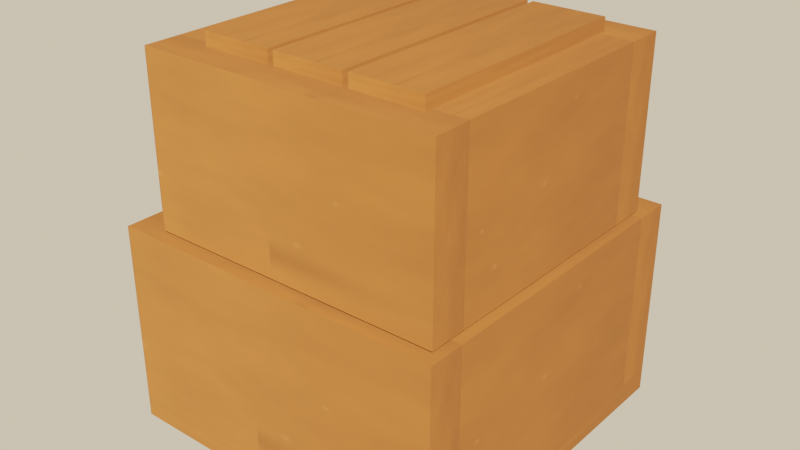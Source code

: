 # Source: source.blend  (saved by Blender 5.2.45; exported with 4.5.12 LTS)
import bpy
from mathutils import Matrix  # noqa: F401  (used for matrix-valued properties, if any)

bpy.ops.wm.read_factory_settings(use_empty=True)
scene = bpy.context.scene
scene.name = 'Scene'

# ---- images (referenced by path relative to the original .blend; pixels are not part of the script)
import os
ASSET_DIR = os.environ.get("B2B_ASSET_DIR", "")  # directory of the original .blend (textures are referenced by path, not embedded)
HERE = os.path.dirname(os.path.abspath(__file__))  # packed textures are extracted next to this script under _unpacked/

def load_image(name, relpath, width, height, colorspace="sRGB"):
    """Load a texture the original file referenced (path relative to the .blend, or extracted next to this script)."""
    p = next((c for c in (os.path.join(HERE, relpath), os.path.join(ASSET_DIR, relpath)) if relpath and os.path.exists(c)), "")
    if p:
        img = bpy.data.images.load(p, check_existing=True)
        img.name = name
    else:  # same state as the original file: an image datablock whose file is absent (Cycles renders it pink)
        img = bpy.data.images.new(name, width, height)
        img.source = "FILE"
        img.filepath = "//" + (relpath or name)
    img.colorspace_settings.name = colorspace
    return img
img_terrain_crate_3_stone_tex = load_image('terrain_crate.3_stone_tex', '_unpacked/terrain_crate.4833ecdf.png', 512, 512, 'sRGB')

# ---- materials (node trees are filled in below, after node groups)
mat_terrain_crate_3_stone = bpy.data.materials.new('terrain_crate.3_stone')

# ---- material node trees
mat_terrain_crate_3_stone.use_nodes = True; mat_terrain_crate_3_stone.node_tree.nodes.clear()
_N = mat_terrain_crate_3_stone.node_tree.nodes; _L = mat_terrain_crate_3_stone.node_tree.links
n0 = _N.new('ShaderNodeBsdfPrincipled'); n0.name = 'Principled BSDF'; n0.location = (-200, 100)
n0.inputs[2].default_value = 1.0
n0.inputs[10].default_value = 0.005
n1 = _N.new('ShaderNodeOutputMaterial'); n1.name = 'Material Output'; n1.location = (200, 100)
n2 = _N.new('ShaderNodeTexImage'); n2.name = 'Image Texture'; n2.location = (0, 0)
n2.image = img_terrain_crate_3_stone_tex
_L.new(n0.outputs[0], n1.inputs[0])
_L.new(n2.outputs[0], n0.inputs[0])
n1.is_active_output = True

# ---- world
world_game_world = bpy.data.worlds.new('game_world'); scene.world = world_game_world
world_game_world.use_nodes = True; world_game_world.node_tree.nodes.clear()
_N = world_game_world.node_tree.nodes; _L = world_game_world.node_tree.links
n0 = _N.new('ShaderNodeBackground'); n0.name = 'Background'; n0.location = (-200, 100)
n0.inputs[0].default_value = (0.5149, 0.5457, 0.5079, 1.0)
n0.inputs[1].default_value = 0.16
n1 = _N.new('ShaderNodeOutputWorld'); n1.name = 'World Output'; n1.location = (200, 100)
n2 = _N.new('ShaderNodeBackground'); n2.name = 'Background.001'; n2.location = (0, 0)
n2.inputs[0].default_value = (0.9301, 0.7682, 0.5271, 1.0)
n3 = _N.new('ShaderNodeLightPath'); n3.name = 'Light Path'; n3.location = (0, 0)
n4 = _N.new('ShaderNodeMixShader'); n4.name = 'Mix Shader'; n4.location = (0, 0)
_L.new(n0.outputs[0], n4.inputs[1])
_L.new(n2.outputs[0], n4.inputs[2])
_L.new(n3.outputs[0], n4.inputs[0])
_L.new(n4.outputs[0], n1.inputs[0])
n1.is_active_output = True

# ---- lights
light_game_sun = bpy.data.lights.new('game_sun', 'SUN')
light_game_sun.color = (1.0, 0.6445, 0.3372)
light_game_sun.angle = 0.02
light_game_sun.energy = 13.6

# ---- meshes
me_terrain_crate_3 = bpy.data.meshes.new('terrain_crate.3')
me_terrain_crate_3.from_pydata([(-0.46, -0.46, -0.03), (0.1608, -0.35, 1.015), (-0.2525, -0.35, 1.015), (-0.04583, -0.35, 1.015), (0.1608, 0.29, 1.015), (-0.36, -0.34, 0.53), (-0.04583, 0.29, 1.015), (0.3525, -0.35, 1.015), (-0.2525, 0.29, 1.015), (-0.36, -0.34, 0.98), (0.3525, 0.29, 1.015), (0.1458, -0.35, 1.015), (-0.36, -0.43, 0.53), (0.1458, 0.29, 1.015), (-0.06083, -0.35, 1.015), (-0.36, 0.28, 0.53), (-0.36, 0.27, 0.53), (-0.06083, 0.29, 1.015), (-0.36, 0.28, 0.98), (-0.26, -0.34, 0.98), (-0.36, -0.43, 0.98), (-0.46, -0.37, 0.02), (0.44, -0.34, 0.53), (-0.26, 0.28, 0.98), (0.44, -0.34, 0.98), (-0.36, -0.33, 0.53), (0.44, 0.28, 0.53), (-0.36, 0.27, 0.98), (0.44, 0.28, 0.98), (-0.36, -0.33, 0.98), (0.44, -0.43, 0.53), (-0.36, 0.37, 0.53), (0.44, -0.43, 0.98), (0.44, -0.33, 0.53), (-0.36, 0.37, 0.98), (0.44, -0.33, 0.98), (0.44, 0.27, 0.53), (0.44, 0.27, 0.98), (0.1408, 0.38, 0.555), (-0.1058, 0.38, 0.555), (0.44, 0.37, 0.53), (0.44, 0.37, 0.98), (-0.46, -0.37, 0.52), (0.3725, 0.38, 0.555), (-0.3525, 0.38, 0.555), (-0.46, 0.37, 0.02), (0.1258, 0.38, 0.555), (-0.46, -0.46, 0.02), (-0.46, 0.36, 0.02), (-0.1208, 0.38, 0.555), (-0.46, 0.37, 0.52), (-0.46, -0.46, 0.52), (-0.36, -0.37, 0.52), (-0.46, -0.36, 0.02), (0.46, -0.37, 0.02), (-0.36, 0.37, 0.52), (-0.46, -0.46, 0.03), (0.46, -0.37, 0.52), (-0.46, -0.36, 0.52), (0.46, 0.37, 0.02), (-0.46, 0.36, 0.52), (0.46, 0.37, 0.52), (-0.46, 0.46, -0.03), (0.46, -0.46, 0.02), (-0.46, 0.46, 0.02), (0.46, -0.46, 0.52), (0.46, -0.36, 0.02), (-0.46, 0.46, 0.52), (0.46, -0.36, 0.52), (-0.46, 0.46, 0.03), (0.46, -0.46, -0.03), (0.46, 0.36, 0.02), (0.46, 0.36, 0.52), (0.46, -0.46, 0.03), (0.46, 0.46, -0.03), (0.46, 0.46, 0.02), (0.46, 0.46, 0.03), (0.46, 0.46, 0.52), (-0.46, 0.36, 0.03), (0.46, 0.36, 0.03), (-0.46, 0.36, 0.02348), (-0.46, 0.3607, 0.02352), (-0.46, -0.36, 0.03), (0.46, -0.362, 0.03), (0.46, -0.36, 0.03), (0.46, -0.36, 0.02348), (0.46, -0.36, 0.02878), (0.46, -0.3618, 0.0288), (0.46, -0.3607, 0.02352), (0.36, 0.36, 0.03), (0.36, -0.36, 0.03), (0.46, -0.36, 0.5132), (0.46, 0.37, 0.03), (0.46, -0.37, 0.03), (0.46, -0.3612, 0.5141), (-0.36, -0.36, 0.03), (-0.36, 0.36, 0.03), (-0.3614, 0.36, 0.52), (-0.36, 0.36, 0.52), (-0.36, -0.36, 0.52), (-0.4586, -0.36, 0.52), (-0.46, 0.37, 0.03), (-0.36, 0.3612, 0.52), (-0.46, -0.37, 0.03), (-0.4587, -0.3601, 0.52), (-0.3612, 0.3612, 0.52), (-0.3525, 0.36, 0.51), (-0.3525, 0.36, 0.52), (-0.1208, 0.36, 0.52), (-0.1208, 0.36, 0.51), (-0.3525, 0.38, 0.52), (-0.1208, 0.38, 0.52), (-0.3525, -0.36, 0.51), (-0.1208, -0.36, 0.52), (-0.1208, -0.36, 0.51), (-0.3525, -0.36, 0.52), (-0.3525, -0.38, 0.52), (-0.1208, -0.38, 0.52), (0.1258, 0.36, 0.52), (-0.1058, 0.36, 0.52), (-0.1058, 0.36, 0.51), (0.1258, 0.36, 0.51), (0.1258, 0.38, 0.52), (-0.1058, 0.38, 0.52), (0.1258, -0.36, 0.52), (-0.1058, -0.36, 0.52), (-0.1058, -0.36, 0.51), (0.1258, -0.36, 0.51), (-0.1058, -0.38, 0.52), (0.1258, -0.38, 0.52), (0.36, 0.36, 0.51), (0.1408, 0.36, 0.52), (0.1408, 0.36, 0.51), (0.3725, 0.37, 0.52), (0.3725, 0.38, 0.52), (0.1408, 0.38, 0.52), (0.3725, 0.36, 0.52), (0.1408, -0.36, 0.51), (0.36, -0.36, 0.51), (0.1408, -0.36, 0.52), (0.3725, -0.38, 0.52), (0.3725, -0.37, 0.52), (0.1408, -0.38, 0.52), (0.3725, -0.36, 0.52), (-0.3525, 0.27, 0.53), (-0.3525, 0.37, 0.53), (-0.3525, 0.37, 0.555), (-0.1208, 0.37, 0.53), (-0.1208, 0.37, 0.555), (-0.1208, 0.27, 0.555), (-0.1208, 0.27, 0.53), (-0.1058, 0.27, 0.555), (-0.1058, 0.27, 0.53), (-0.1058, 0.37, 0.53), (-0.1058, 0.37, 0.555), (0.1258, 0.37, 0.53), (0.1258, 0.37, 0.555), (0.1258, 0.27, 0.555), (0.1258, 0.27, 0.53), (0.1408, 0.27, 0.555), (0.1408, 0.27, 0.53), (0.1408, 0.37, 0.53), (0.1408, 0.37, 0.555), (0.3725, 0.37, 0.555), (0.3725, 0.37, 0.53), (0.3725, 0.27, 0.53), (-0.3525, -0.38, 0.53), (-0.3525, -0.33, 0.53), (-0.1208, -0.33, 0.555), (-0.1208, -0.33, 0.53), (-0.1208, -0.38, 0.53), (-0.1058, -0.38, 0.53), (-0.1058, -0.33, 0.555), (-0.1058, -0.33, 0.53), (0.1258, -0.33, 0.555), (0.1258, -0.33, 0.53), (0.1258, -0.38, 0.53), (0.1408, -0.38, 0.53), (0.1408, -0.33, 0.555), (0.1408, -0.33, 0.53), (0.3725, -0.33, 0.53), (0.3725, -0.38, 0.53), (0.3725, -0.34, 0.53), (0.3725, 0.28, 0.53), (0.34, 0.27, 0.555), (0.34, -0.33, 0.555), (-0.3525, 0.28, 0.53), (-0.3525, -0.34, 0.53), (-0.26, 0.27, 0.555), (-0.26, -0.33, 0.555), (-0.2616, 0.27, 0.98), (-0.26, 0.27, 0.98), (-0.3584, -0.33, 0.98), (-0.26, -0.33, 0.98), (-0.3593, 0.28, 0.53), (-0.26, 0.2714, 0.98), (-0.3595, 0.2768, 0.53), (-0.3584, -0.3302, 0.98), (-0.2614, 0.2714, 0.98), (-0.2525, 0.27, 0.98), (-0.2525, 0.27, 0.97), (-0.06083, 0.27, 0.98), (-0.06083, 0.27, 0.97), (-0.2525, 0.29, 0.98), (-0.06083, 0.29, 0.98), (-0.2525, -0.33, 0.97), (-0.06083, -0.33, 0.98), (-0.06083, -0.33, 0.97), (-0.2525, -0.33, 0.98), (-0.2525, -0.35, 0.98), (-0.06083, -0.35, 0.98), (0.1458, 0.27, 0.98), (-0.04583, 0.27, 0.98), (-0.04583, 0.27, 0.97), (0.1458, 0.27, 0.97), (0.1458, 0.29, 0.98), (-0.04583, 0.29, 0.98), (0.1458, -0.33, 0.98), (-0.04583, -0.33, 0.98), (-0.04583, -0.33, 0.97), (0.1458, -0.33, 0.97), (-0.04583, -0.35, 0.98), (0.1458, -0.35, 0.98), (0.1608, 0.27, 0.98), (0.34, 0.27, 0.97), (0.1608, 0.27, 0.97), (0.3525, 0.28, 0.98), (0.3525, 0.29, 0.98), (0.1608, 0.29, 0.98), (0.3525, 0.27, 0.98), (0.34, -0.33, 0.97), (0.1608, -0.33, 0.98), (0.1608, -0.33, 0.97), (0.3525, -0.35, 0.98), (0.3525, -0.34, 0.98), (0.1608, -0.35, 0.98), (0.3525, -0.33, 0.98)], [], [(62, 0, 47, 21, 53, 48, 45, 64), (80, 48, 53, 82, 78), (21, 47, 56, 103), (103, 82, 53, 21), (101, 69, 64, 45), (81, 80, 78, 101, 45, 48), (81, 48, 80), (75, 74, 62, 64), (76, 75, 64, 69), (71, 66, 54, 63, 70, 74, 75, 59), (85, 66, 71, 79, 84, 86), (86, 84, 83, 87), (66, 85, 88), (73, 63, 54, 93), (88, 85, 86, 87, 83, 93, 54, 66), (59, 75, 76, 92), (92, 79, 71, 59), (47, 0, 70, 63), (63, 73, 56, 47), (62, 74, 70, 0), (95, 90, 89, 96), (50, 67, 69, 101), (60, 50, 101, 78), (67, 77, 76, 69), (92, 76, 77, 61), (61, 72, 79, 92), (106, 107, 98, 96, 89, 130, 132, 131, 118, 121, 120, 119, 108, 109), (134, 133, 61, 77, 67, 50, 55, 102, 98, 107, 110, 111, 108, 119, 123, 122, 118, 131, 135), (97, 98, 102, 105), (105, 102, 55, 50, 60, 97), (136, 72, 61, 133), (56, 51, 42, 103), (42, 58, 82, 103), (137, 138, 90, 95, 99, 115, 112, 114, 113, 125, 126, 127, 124, 139), (57, 65, 73, 93), (91, 68, 94), (94, 68, 57, 93, 83, 84, 91), (73, 65, 51, 56), (116, 115, 99, 52, 42, 51, 65, 57, 141, 140, 142, 139, 124, 129, 128, 125, 113, 117), (100, 58, 104), (104, 58, 42, 52, 99, 100), (141, 57, 68, 143), (89, 90, 138, 130), (91, 84, 79, 72, 68), (68, 72, 136, 143), (82, 58, 60, 78), (95, 96, 98, 99), (100, 99, 98, 97, 60, 58), (145, 146, 44, 110, 107, 106, 112, 115, 116, 166, 187, 167, 144, 186), (110, 44, 49, 111), (169, 170, 117, 113, 114, 109, 108, 111, 49, 148, 147, 150, 149, 168), (166, 116, 117, 170), (106, 109, 114, 112), (189, 168, 149, 188), (148, 49, 44, 146), (153, 154, 39, 123, 119, 120, 126, 125, 128, 171, 173, 172, 151, 152), (123, 39, 46, 122), (175, 176, 129, 124, 127, 121, 118, 122, 46, 156, 155, 158, 157, 174), (171, 128, 129, 176), (120, 121, 127, 126), (174, 157, 151, 172), (156, 46, 39, 154), (161, 162, 38, 135, 131, 132, 137, 139, 142, 177, 179, 178, 159, 160), (135, 38, 43, 134), (182, 181, 140, 141, 143, 136, 133, 134, 43, 163, 164, 183, 165, 180), (177, 142, 140, 181), (138, 137, 132, 130), (159, 178, 185, 184), (163, 43, 38, 162), (18, 34, 31, 15), (27, 18, 15, 16), (162, 161, 155, 156, 154, 153, 147, 148, 146, 145, 31, 34, 41, 40, 164, 163), (40, 41, 28, 26), (36, 26, 28, 37), (200, 199, 191, 188, 149, 150, 152, 151, 157, 158, 160, 159, 184, 224, 225, 223, 211, 214, 213, 212, 201, 202), (164, 40, 26, 183), (36, 165, 183, 26), (194, 15, 31, 145, 186), (194, 196, 15), (196, 194, 186, 144, 16, 15), (158, 155, 161, 160), (150, 147, 153, 152), (28, 41, 34, 18, 23, 195, 191, 199, 203, 204, 201, 212, 216, 215, 211, 223, 228, 227, 226), (190, 191, 195, 198), (198, 195, 23, 18, 27, 190), (229, 37, 28, 226), (12, 20, 9, 5), (25, 5, 9, 29), (178, 179, 175, 174, 172, 173, 169, 168, 189, 193, 208, 205, 207, 206, 218, 219, 220, 217, 231, 232, 230, 185), (32, 30, 22, 24), (35, 24, 22, 33), (30, 32, 20, 12), (181, 182, 22, 30, 12, 5, 187, 166, 170, 169, 173, 171, 176, 175, 179, 177), (25, 167, 187, 5), (22, 182, 180, 33), (209, 208, 193, 19, 9, 20, 32, 24, 234, 233, 235, 231, 217, 222, 221, 218, 206, 210), (192, 29, 197), (197, 29, 9, 19, 193, 192), (234, 24, 35, 236), (184, 185, 230, 224), (33, 36, 37, 35), (165, 36, 33, 180), (35, 37, 229, 236), (16, 25, 29, 27), (189, 188, 191, 193), (167, 25, 16, 144), (192, 193, 191, 190, 27, 29), (208, 209, 2, 8, 203, 199, 200, 205), (203, 8, 17, 204), (201, 204, 17, 14, 210, 206, 207, 202), (210, 14, 2, 209), (200, 202, 207, 205), (17, 8, 2, 14), (218, 221, 3, 6, 216, 212, 213, 219), (216, 6, 13, 215), (211, 215, 13, 11, 222, 217, 220, 214), (222, 11, 3, 221), (213, 214, 220, 219), (13, 6, 3, 11), (235, 1, 4, 228, 223, 225, 232, 231), (228, 4, 10, 227), (227, 10, 7, 233, 234, 236, 229, 226), (233, 7, 1, 235), (230, 232, 225, 224), (10, 4, 1, 7)])
_uv = me_terrain_crate_3.uv_layers.new(name='UVMap')
_uv.uv.foreach_set('vector', [0.375, 0.25, 0.375, 0.0, 0.5833, 0.0, 0.5833, 0.02446, 0.5833, 0.02717, 0.5833, 0.2228, 0.5833, 0.2255, 0.5833, 0.25, 0.5978, 0.2228, 0.5833, 0.2228, 0.5833, 0.02717, 0.625, 0.02717, 0.625, 0.2228, 0.5833, 0.02446, 0.5833, 0.0, 0.625, 0.0, 0.625, 0.02446, 0.625, 0.02446, 0.625, 0.02717, 0.5833, 0.02717, 0.5833, 0.02446, 0.625, 0.2255, 0.625, 0.25, 0.5833, 0.25, 0.5833, 0.2255, 0.598, 0.223, 0.5978, 0.2228, 0.625, 0.2228, 0.625, 0.2255, 0.5833, 0.2255, 0.5833, 0.2228, 0.598, 0.223, 0.5833, 0.2228, 0.5978, 0.2228, 0.5833, 0.5, 0.375, 0.5, 0.375, 0.25, 0.5833, 0.25, 0.625, 0.5, 0.375, 0.5, 0.375, 0.25, 0.625, 0.25, 0.5833, 0.5272, 0.5833, 0.7228, 0.5833, 0.7255, 0.5833, 0.75, 0.375, 0.75, 0.375, 0.5, 0.5833, 0.5, 0.5833, 0.5245, 0.5978, 0.7228, 0.5833, 0.7228, 0.5833, 0.5272, 0.625, 0.5272, 0.625, 0.7228, 0.6199, 0.7228, 0.6199, 0.7228, 0.625, 0.7228, 0.625, 0.7234, 0.62, 0.7233, 0.5833, 0.7228, 0.5978, 0.7228, 0.598, 0.723, 0.625, 0.75, 0.5833, 0.75, 0.5833, 0.7255, 0.625, 0.7255, 0.598, 0.723, 0.5978, 0.7228, 0.6199, 0.7228, 0.62, 0.7233, 0.625, 0.7234, 0.625, 0.7255, 0.5833, 0.7255, 0.5833, 0.7228, 0.5833, 0.5245, 0.5833, 0.5, 0.625, 0.5, 0.625, 0.5245, 0.625, 0.5245, 0.625, 0.5272, 0.5833, 0.5272, 0.5833, 0.5245, 0.5833, 1.0, 0.375, 1.0, 0.375, 0.75, 0.5833, 0.75, 0.5833, 0.75, 0.625, 0.75, 0.625, 1.0, 0.5833, 1.0, 0.125, 0.5, 0.375, 0.5, 0.375, 0.75, 0.125, 0.75, 0.8478, 0.7228, 0.6522, 0.7228, 0.6522, 0.5272, 0.8478, 0.5272, 0.625, 0.025, 0.625, 0.25, 0.38, 0.25, 0.38, 0.025, 0.625, 0.0, 0.625, 0.025, 0.38, 0.025, 0.38, 0.0, 0.625, 0.25, 0.625, 0.5, 0.38, 0.5, 0.38, 0.25, 0.38, 0.725, 0.38, 0.5, 0.625, 0.5, 0.625, 0.725, 0.625, 0.725, 0.625, 0.75, 0.38, 0.75, 0.38, 0.725, 0.62, 0.9708, 0.625, 0.9708, 0.625, 0.9728, 0.38, 0.9728, 0.38, 0.7772, 0.62, 0.7772, 0.62, 0.8367, 0.625, 0.8367, 0.625, 0.8408, 0.62, 0.8408, 0.62, 0.9038, 0.625, 0.9038, 0.625, 0.9078, 0.62, 0.9078, 0.6488, 0.7, 0.6488, 0.725, 0.625, 0.725, 0.625, 0.5, 0.875, 0.5, 0.875, 0.725, 0.8478, 0.725, 0.8478, 0.747, 0.8478, 0.75, 0.8458, 0.75, 0.8458, 0.7, 0.7828, 0.7, 0.7828, 0.75, 0.7788, 0.75, 0.7788, 0.7, 0.7158, 0.7, 0.7158, 0.75, 0.7117, 0.75, 0.7117, 0.7, 0.8482, 0.75, 0.8478, 0.75, 0.8478, 0.747, 0.8481, 0.747, 0.8481, 0.747, 0.8478, 0.747, 0.8478, 0.725, 0.875, 0.725, 0.875, 0.75, 0.8482, 0.75, 0.6488, 0.75, 0.625, 0.75, 0.625, 0.725, 0.6488, 0.725, 0.38, 0.0, 0.625, 0.0, 0.625, 0.225, 0.38, 0.225, 0.625, 0.225, 0.625, 0.25, 0.38, 0.25, 0.38, 0.225, 0.62, 0.4133, 0.62, 0.4728, 0.38, 0.4728, 0.38, 0.2772, 0.625, 0.2772, 0.625, 0.2792, 0.62, 0.2792, 0.62, 0.3422, 0.625, 0.3422, 0.625, 0.3462, 0.62, 0.3462, 0.62, 0.4092, 0.625, 0.4092, 0.625, 0.4133, 0.625, 0.525, 0.625, 0.75, 0.38, 0.75, 0.38, 0.525, 0.6216, 0.5, 0.625, 0.5, 0.622, 0.503, 0.622, 0.503, 0.625, 0.5, 0.625, 0.525, 0.38, 0.525, 0.38, 0.505, 0.38, 0.5, 0.6216, 0.5, 0.38, 0.75, 0.625, 0.75, 0.625, 1.0, 0.38, 1.0, 0.8458, 0.55, 0.8458, 0.5, 0.8478, 0.5, 0.8478, 0.525, 0.875, 0.525, 0.875, 0.75, 0.625, 0.75, 0.625, 0.525, 0.6488, 0.525, 0.6488, 0.55, 0.7117, 0.55, 0.7117, 0.5, 0.7158, 0.5, 0.7158, 0.55, 0.7788, 0.55, 0.7788, 0.5, 0.7828, 0.5, 0.7828, 0.55, 0.8746, 0.5, 0.875, 0.5, 0.8746, 0.5004, 0.8746, 0.5004, 0.875, 0.5, 0.875, 0.525, 0.8478, 0.525, 0.8478, 0.5, 0.8746, 0.5, 0.6488, 0.525, 0.625, 0.525, 0.625, 0.5, 0.6488, 0.5, 0.38, 0.2466, 0.38, 0.003378, 0.62, 0.003378, 0.62, 0.2466, 0.6216, 0.7466, 0.38, 0.7466, 0.38, 0.5034, 0.625, 0.5034, 0.625, 0.7466, 0.625, 0.7466, 0.625, 0.5034, 0.8437, 0.5034, 0.8438, 0.7466, 0.38, 0.003378, 0.625, 0.003378, 0.625, 0.2466, 0.38, 0.2466, 0.38, 0.7466, 0.38, 0.5034, 0.625, 0.5034, 0.625, 0.7466, 0.8716, 0.7466, 0.625, 0.7466, 0.625, 0.5034, 0.6284, 0.5034, 0.875, 0.5034, 0.875, 0.7466, 0.4861, 0.2467, 0.625, 0.2467, 0.625, 0.25, 0.4306, 0.25, 0.4306, 0.2434, 0.375, 0.2434, 0.375, 0.006579, 0.4306, 0.006579, 0.4306, 0.0, 0.4861, 0.0, 0.4861, 0.01316, 0.4861, 0.01645, 0.4861, 0.2138, 0.4861, 0.2171, 0.4306, 0.25, 0.625, 0.25, 0.625, 0.5, 0.4306, 0.5, 0.4861, 0.7336, 0.4861, 0.75, 0.4306, 0.75, 0.4306, 0.7434, 0.375, 0.7434, 0.375, 0.5066, 0.4306, 0.5066, 0.4306, 0.5, 0.625, 0.5, 0.625, 0.5033, 0.4861, 0.5033, 0.4861, 0.5362, 0.625, 0.5362, 0.625, 0.7336, 0.4861, 1.0, 0.4306, 1.0, 0.4306, 0.75, 0.4861, 0.75, 0.125, 0.5066, 0.375, 0.5066, 0.375, 0.7434, 0.125, 0.7434, 0.7752, 0.7336, 0.625, 0.7336, 0.625, 0.5362, 0.7752, 0.5362, 0.625, 0.5033, 0.625, 0.5, 0.875, 0.5, 0.875, 0.5033, 0.4861, 0.2467, 0.625, 0.2467, 0.625, 0.25, 0.4306, 0.25, 0.4306, 0.2434, 0.375, 0.2434, 0.375, 0.006579, 0.4306, 0.006579, 0.4306, 0.0, 0.4861, 0.0, 0.4861, 0.01645, 0.625, 0.01645, 0.625, 0.2138, 0.4861, 0.2138, 0.4306, 0.25, 0.625, 0.25, 0.625, 0.5, 0.4306, 0.5, 0.4861, 0.7336, 0.4861, 0.75, 0.4306, 0.75, 0.4306, 0.7434, 0.375, 0.7434, 0.375, 0.5066, 0.4306, 0.5066, 0.4306, 0.5, 0.625, 0.5, 0.625, 0.5033, 0.4861, 0.5033, 0.4861, 0.5362, 0.625, 0.5362, 0.625, 0.7336, 0.4861, 1.0, 0.4306, 1.0, 0.4306, 0.75, 0.4861, 0.75, 0.125, 0.5066, 0.375, 0.5066, 0.375, 0.7434, 0.125, 0.7434, 0.625, 0.7336, 0.625, 0.5362, 0.875, 0.5362, 0.875, 0.7336, 0.625, 0.5033, 0.625, 0.5, 0.875, 0.5, 0.875, 0.5033, 0.4861, 0.2467, 0.625, 0.2467, 0.625, 0.25, 0.4306, 0.25, 0.4306, 0.2434, 0.375, 0.2434, 0.375, 0.006579, 0.4306, 0.006579, 0.4306, 0.0, 0.4861, 0.0, 0.4861, 0.01645, 0.625, 0.01645, 0.625, 0.2138, 0.4861, 0.2138, 0.4306, 0.25, 0.625, 0.25, 0.625, 0.5, 0.4306, 0.5, 0.4861, 0.7368, 0.4861, 0.75, 0.4306, 0.75, 0.4306, 0.7467, 0.4306, 0.7434, 0.4306, 0.5066, 0.4306, 0.5033, 0.4306, 0.5, 0.625, 0.5, 0.625, 0.5033, 0.4861, 0.5033, 0.4861, 0.5329, 0.4861, 0.5362, 0.4861, 0.7336, 0.4861, 1.0, 0.4306, 1.0, 0.4306, 0.75, 0.4861, 0.75, 0.3615, 0.7434, 0.125, 0.7434, 0.125, 0.5066, 0.3615, 0.5066, 0.875, 0.5362, 0.875, 0.7336, 0.6601, 0.7336, 0.6601, 0.5362, 0.625, 0.5033, 0.625, 0.5, 0.875, 0.5, 0.875, 0.5033, 0.625, 0.025, 0.625, 0.25, 0.375, 0.25, 0.375, 0.025, 0.625, 0.0, 0.625, 0.025, 0.375, 0.025, 0.375, 0.0, 0.3889, 0.4065, 0.375, 0.4065, 0.375, 0.4018, 0.3889, 0.4018, 0.3889, 0.3294, 0.375, 0.3294, 0.375, 0.3247, 0.3889, 0.3247, 0.3889, 0.2523, 0.375, 0.2523, 0.375, 0.25, 0.625, 0.25, 0.625, 0.5, 0.375, 0.5, 0.375, 0.4789, 0.3889, 0.4789, 0.375, 0.5, 0.625, 0.5, 0.625, 0.725, 0.375, 0.725, 0.375, 0.75, 0.375, 0.725, 0.625, 0.725, 0.625, 0.75, 0.6194, 0.9664, 0.625, 0.9664, 0.625, 0.9688, 0.3889, 0.9688, 0.3889, 0.9253, 0.375, 0.9253, 0.375, 0.9206, 0.3889, 0.9206, 0.3889, 0.8482, 0.375, 0.8482, 0.375, 0.8435, 0.3889, 0.8435, 0.3889, 0.7813, 0.6194, 0.7812, 0.6194, 0.8372, 0.625, 0.8372, 0.625, 0.8419, 0.6194, 0.8419, 0.6194, 0.9018, 0.625, 0.9018, 0.625, 0.9065, 0.6194, 0.9065, 0.3539, 0.5, 0.375, 0.5, 0.375, 0.725, 0.3539, 0.725, 0.375, 0.75, 0.3539, 0.75, 0.3539, 0.725, 0.375, 0.725, 0.1252, 0.725, 0.125, 0.725, 0.125, 0.5, 0.1273, 0.5, 0.1273, 0.725, 0.1252, 0.725, 0.1252, 0.7329, 0.125, 0.725, 0.1252, 0.7329, 0.1252, 0.725, 0.1273, 0.725, 0.1273, 0.75, 0.125, 0.75, 0.125, 0.725, 0.2768, 0.75, 0.2768, 0.5, 0.2815, 0.5, 0.2815, 0.75, 0.1997, 0.75, 0.1997, 0.5, 0.2044, 0.5, 0.2044, 0.75, 0.625, 0.725, 0.625, 0.5, 0.875, 0.5, 0.875, 0.725, 0.8438, 0.725, 0.8438, 0.7464, 0.8437, 0.75, 0.8414, 0.75, 0.8414, 0.7, 0.7815, 0.7, 0.7815, 0.75, 0.7768, 0.75, 0.7768, 0.7, 0.7169, 0.7, 0.7169, 0.75, 0.7122, 0.75, 0.7122, 0.7, 0.6523, 0.7, 0.6523, 0.725, 0.8443, 0.75, 0.8437, 0.75, 0.8438, 0.7464, 0.8442, 0.7465, 0.8442, 0.7465, 0.8438, 0.7464, 0.8438, 0.725, 0.875, 0.725, 0.875, 0.75, 0.8443, 0.75, 0.6523, 0.75, 0.625, 0.75, 0.625, 0.725, 0.6523, 0.725, 0.375, 0.0, 0.625, 0.0, 0.625, 0.225, 0.375, 0.225, 0.375, 0.25, 0.375, 0.225, 0.625, 0.225, 0.625, 0.25, 0.3889, 0.4065, 0.375, 0.4065, 0.375, 0.4018, 0.3889, 0.4018, 0.3889, 0.3294, 0.375, 0.3294, 0.375, 0.3247, 0.3889, 0.3247, 0.3889, 0.2813, 0.625, 0.2812, 0.625, 0.2836, 0.6194, 0.2836, 0.6194, 0.3435, 0.625, 0.3435, 0.625, 0.3482, 0.6194, 0.3482, 0.6194, 0.4081, 0.625, 0.4081, 0.625, 0.4128, 0.6194, 0.4128, 0.6194, 0.4688, 0.3889, 0.4688, 0.625, 0.75, 0.375, 0.75, 0.375, 0.525, 0.625, 0.525, 0.625, 0.5, 0.625, 0.525, 0.375, 0.525, 0.375, 0.5, 0.375, 0.75, 0.625, 0.75, 0.625, 1.0, 0.375, 1.0, 0.3539, 0.625, 0.3539, 0.525, 0.375, 0.525, 0.375, 0.75, 0.125, 0.75, 0.125, 0.525, 0.1273, 0.525, 0.1273, 0.625, 0.1997, 0.625, 0.1997, 0.5, 0.2044, 0.5, 0.2044, 0.625, 0.2768, 0.625, 0.2768, 0.5, 0.2815, 0.5, 0.2815, 0.625, 0.125, 0.5, 0.1273, 0.5, 0.1273, 0.525, 0.125, 0.525, 0.375, 0.525, 0.3539, 0.525, 0.3539, 0.5, 0.375, 0.5, 0.8414, 0.55, 0.8414, 0.5, 0.8438, 0.5, 0.8437, 0.525, 0.875, 0.525, 0.875, 0.75, 0.625, 0.75, 0.625, 0.525, 0.6523, 0.525, 0.6523, 0.55, 0.7122, 0.55, 0.7122, 0.5, 0.7169, 0.5, 0.7169, 0.55, 0.7768, 0.55, 0.7768, 0.5, 0.7815, 0.5, 0.7815, 0.55, 0.8745, 0.5, 0.875, 0.5, 0.8745, 0.5005, 0.8745, 0.5005, 0.875, 0.5, 0.875, 0.525, 0.8437, 0.525, 0.8438, 0.5, 0.8745, 0.5, 0.6523, 0.525, 0.625, 0.525, 0.625, 0.5, 0.6523, 0.5, 0.3889, 0.246, 0.3889, 0.004032, 0.6194, 0.004032, 0.6194, 0.246, 0.375, 0.746, 0.375, 0.504, 0.625, 0.504, 0.625, 0.746, 0.2063, 0.504, 0.375, 0.504, 0.375, 0.746, 0.2063, 0.746, 0.625, 0.746, 0.625, 0.504, 0.8437, 0.504, 0.8438, 0.746, 0.375, 0.246, 0.375, 0.004032, 0.625, 0.004032, 0.625, 0.246, 0.3889, 0.746, 0.3889, 0.504, 0.625, 0.504, 0.625, 0.746, 0.1438, 0.746, 0.125, 0.746, 0.125, 0.504, 0.1438, 0.504, 0.871, 0.746, 0.625, 0.746, 0.625, 0.504, 0.629, 0.504, 0.875, 0.504, 0.875, 0.746, 0.4306, 0.007813, 0.4306, 0.0, 0.625, 0.0, 0.625, 0.25, 0.4306, 0.25, 0.4306, 0.2422, 0.375, 0.2422, 0.375, 0.007812, 0.4306, 0.25, 0.625, 0.25, 0.625, 0.5, 0.4306, 0.5, 0.4306, 0.5078, 0.4306, 0.5, 0.625, 0.5, 0.625, 0.75, 0.4306, 0.75, 0.4306, 0.7422, 0.375, 0.7422, 0.375, 0.5078, 0.4306, 0.75, 0.625, 0.75, 0.625, 1.0, 0.4306, 1.0, 0.125, 0.5078, 0.375, 0.5078, 0.375, 0.7422, 0.125, 0.7422, 0.625, 0.5, 0.875, 0.5, 0.875, 0.75, 0.625, 0.75, 0.4306, 0.007813, 0.4306, 0.0, 0.625, 0.0, 0.625, 0.25, 0.4306, 0.25, 0.4306, 0.2422, 0.375, 0.2422, 0.375, 0.007812, 0.4306, 0.25, 0.625, 0.25, 0.625, 0.5, 0.4306, 0.5, 0.4306, 0.5078, 0.4306, 0.5, 0.625, 0.5, 0.625, 0.75, 0.4306, 0.75, 0.4306, 0.7422, 0.375, 0.7422, 0.375, 0.5078, 0.4306, 0.75, 0.625, 0.75, 0.625, 1.0, 0.4306, 1.0, 0.125, 0.5078, 0.375, 0.5078, 0.375, 0.7422, 0.125, 0.7422, 0.625, 0.5, 0.875, 0.5, 0.875, 0.75, 0.625, 0.75, 0.4306, 0.0, 0.625, 0.0, 0.625, 0.25, 0.4306, 0.25, 0.4306, 0.2422, 0.375, 0.2422, 0.375, 0.007812, 0.4306, 0.007813, 0.4306, 0.25, 0.625, 0.25, 0.625, 0.5, 0.4306, 0.5, 0.4306, 0.5, 0.625, 0.5, 0.625, 0.75, 0.4306, 0.75, 0.4306, 0.7461, 0.4306, 0.7422, 0.4306, 0.5078, 0.4306, 0.5039, 0.4306, 0.75, 0.625, 0.75, 0.625, 1.0, 0.4306, 1.0, 0.3587, 0.7422, 0.125, 0.7422, 0.125, 0.5078, 0.3587, 0.5078, 0.625, 0.5, 0.875, 0.5, 0.875, 0.75, 0.625, 0.75])
me_terrain_crate_3.materials.append(mat_terrain_crate_3_stone)
me_terrain_crate_3.update()

# ---- objects
ob_terrain_crate_3 = bpy.data.objects.new('terrain_crate.3', me_terrain_crate_3)
ob_game_sun = bpy.data.objects.new('game_sun', light_game_sun)

# ---- transforms, parenting, visibility, modifiers, constraints
ob_terrain_crate_3.location = (0.0, 0.0, 0.03)
ob_game_sun.location = (0.0, 0.0, 0.0)
ob_game_sun.rotation_euler = (0.9076, 3.002e-09, 0.6981)

# ---- collection membership
scene.collection.objects.link(ob_terrain_crate_3)
scene.collection.objects.link(ob_game_sun)

# ---- scene / render settings (as saved in the file)
scene.frame_start = 1; scene.frame_end = 250; scene.frame_set(1)
scene.render.engine = 'BLENDER_EEVEE_NEXT'
scene.render.resolution_x = 1280
scene.render.resolution_y = 720
scene.render.bake_bias = 0.0
scene.render.bake_samples = 0
scene.render.compositor_device = 'GPU'
scene.eevee.use_volume_custom_range = False
scene.eevee.fast_gi_thickness_near = 0.1
scene.eevee.fast_gi_thickness_far = 0.0
scene.eevee.ray_tracing_options.screen_trace_thickness = 0.1
scene.view_settings.view_transform = 'Filmic'
scene.view_settings.exposure = -0.04394
bpy.context.view_layer.update()

# ---- added for rendering (the .blend has no active camera): camera
cam_auto = bpy.data.cameras.new('AutoCamera')
cam_auto.lens = 50.0
cam_auto.sensor_width = 36.0
cam_auto.clip_end = 1000.0
ob_auto_camera = bpy.data.objects.new('AutoCamera', cam_auto)
scene.collection.objects.link(ob_auto_camera)
ob_auto_camera.location = (1.544, -1.8528, 1.7577)
ob_auto_camera.rotation_euler = (1.09748, -7.21219e-08, 0.694738)
scene.camera = ob_auto_camera
bpy.context.view_layer.update()
